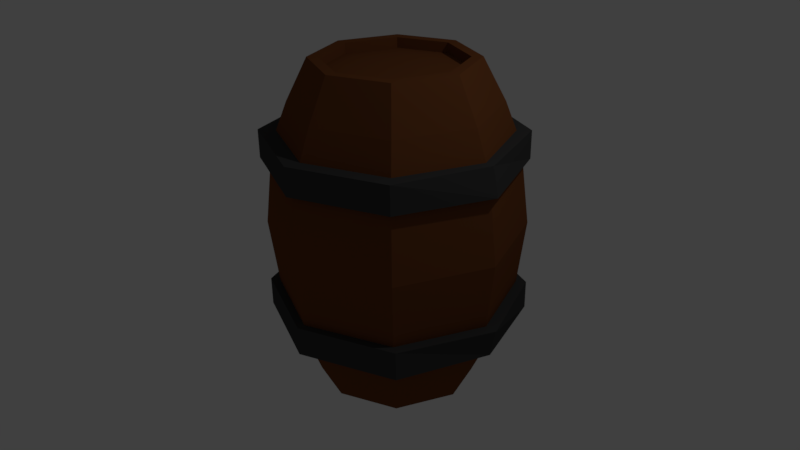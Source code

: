 # Source: barrel2.blend  (saved by Blender 2.77.0; exported with 4.5.12 LTS)
import bpy
from mathutils import Matrix  # noqa: F401  (used for matrix-valued properties, if any)

bpy.ops.wm.read_factory_settings(use_empty=True)
scene = bpy.context.scene
scene.name = 'Scene'

# ---- collections
col_collection_1 = bpy.data.collections.new('Collection 1'); scene.collection.children.link(col_collection_1)

# ---- materials (node trees are filled in below, after node groups)
mat_barrelcolor4 = bpy.data.materials.new('barrelColor4')
mat_barrelcolor4.alpha_threshold = 0.0
mat_barrelcolor4.diffuse_color = (0.2086, 0.08866, 0.0185, 1.0)
mat_barrelcolor4.specular_color = (0.03106, 0.03106, 0.03106)
mat_barrelcolor4.roughness = 0.5
mat_barrelcolor5 = bpy.data.materials.new('barrelcolor5')
mat_barrelcolor5.alpha_threshold = 0.0
mat_barrelcolor5.diffuse_color = (0.04602, 0.05286, 0.0274, 1.0)
mat_barrelcolor5.specular_color = (0.01467, 0.01467, 0.01467)
mat_barrelcolor5.roughness = 0.5

# ---- material node trees
mat_barrelcolor4.use_nodes = True; mat_barrelcolor4.node_tree.nodes.clear()
_N = mat_barrelcolor4.node_tree.nodes; _L = mat_barrelcolor4.node_tree.links
n0 = _N.new('ShaderNodeOutputMaterial'); n0.name = 'Material Output'; n0.location = (300, 300)
n1 = _N.new('ShaderNodeBsdfDiffuse'); n1.name = 'Diffuse BSDF'; n1.location = (10, 300)
n1.inputs[0].default_value = (0.1758, 0.05954, 0.01987, 1.0)
_L.new(n1.outputs[0], n0.inputs[0])
n0.is_active_output = True
mat_barrelcolor5.use_nodes = True; mat_barrelcolor5.node_tree.nodes.clear()
_N = mat_barrelcolor5.node_tree.nodes; _L = mat_barrelcolor5.node_tree.links
n0 = _N.new('ShaderNodeOutputMaterial'); n0.name = 'Material Output'; n0.location = (300, 300)
n1 = _N.new('ShaderNodeBsdfDiffuse'); n1.name = 'Diffuse BSDF'; n1.location = (10, 300)
n1.inputs[0].default_value = (0.05345, 0.05345, 0.05345, 1.0)
_L.new(n1.outputs[0], n0.inputs[0])
n0.is_active_output = True

# ---- world
world_world = bpy.data.worlds.new('World'); scene.world = world_world
world_world.color = (0.05088, 0.05088, 0.05088)
world_world.use_sun_shadow = False
world_world.sun_shadow_jitter_overblur = 0.0
world_world.cycles.sampling_method = 'MANUAL'

# ---- cameras
cam_camera = bpy.data.cameras.new('Camera')
cam_camera.clip_end = 100.0
cam_camera.lens = 35.0
cam_camera.sensor_width = 32.0
cam_camera.sensor_height = 18.0
cam_camera.ortho_scale = 7.314
cam_camera.dof.focus_distance = 0.0

# ---- lights
light_lamp = bpy.data.lights.new('Lamp', 'POINT')
light_lamp.transmission_factor = 0.0
light_lamp.cutoff_distance = 30.0
light_lamp.energy = 100.0
light_lamp.shadow_buffer_clip_start = 1.001
light_lamp.shadow_soft_size = 0.1
light_lamp.shadow_maximum_resolution = 0.006
light_lamp.use_absolute_resolution = True

# ---- meshes
me_cylinder = bpy.data.meshes.new('Cylinder')
me_cylinder.from_pydata([(0.0, 1.0, -1.0), (0.0, 1.0, 3.152), (0.7071, 0.7071, -1.0), (0.7071, 0.7071, 3.152), (1.0, -4.371e-08, -1.0), (1.0, -4.371e-08, 3.152), (0.7071, -0.7071, -1.0), (0.7071, -0.7071, 3.152), (-8.742e-08, -1.0, -1.0), (-8.742e-08, -1.0, 3.152), (-0.7071, -0.7071, -1.0), (-0.7071, -0.7071, 3.152), (-1.0, 1.192e-08, -1.0), (-1.0, 1.192e-08, 3.152), (-0.7071, 0.7071, -1.0), (-0.7071, 0.7071, 3.152), (2.486e-08, 1.477, 0.05417), (2.486e-08, 1.477, 2.098), (1.044, 1.044, 2.098), (1.044, 1.044, 0.05417), (1.477, -6.81e-08, 2.098), (1.477, -6.81e-08, 0.05417), (1.044, -1.044, 2.098), (1.044, -1.044, 0.05417), (-1.042e-07, -1.477, 2.098), (-1.042e-07, -1.477, 0.05417), (-1.044, -1.044, 2.098), (-1.044, -1.044, 0.05417), (-1.477, 1.406e-08, 2.098), (-1.477, 1.406e-08, 0.05417), (-1.044, 1.044, 2.098), (-1.044, 1.044, 0.05417), (3.133e-06, 1.596, -0.1127), (3.133e-06, 1.596, 0.2496), (1.169, 1.128, -0.1127), (1.169, 1.128, 0.2496), (1.576, -7.347e-08, -0.1127), (1.654, -7.347e-08, 0.2496), (1.169, -1.128, -0.1127), (1.169, -1.128, 0.2496), (2.988e-06, -1.596, -0.1127), (2.988e-06, -1.596, 0.2496), (-1.169, -1.128, -0.1127), (-1.169, -1.128, 0.2496), (-1.577, 1.53e-08, -0.1127), (-1.654, 1.53e-08, 0.2496), (-1.169, 1.128, -0.1127), (-1.169, 1.128, 0.2496), (-0.02933, 1.596, 1.915), (-0.02933, 1.596, 2.27), (1.122, 1.128, 1.915), (1.122, 1.128, 2.27), (1.598, -5.474e-07, 1.915), (1.523, -5.474e-07, 2.27), (1.122, -1.128, 1.915), (1.122, -1.128, 2.27), (-0.02933, -1.596, 1.915), (-0.02933, -1.596, 2.27), (-1.18, -1.128, 1.915), (-1.18, -1.128, 2.27), (-1.657, -4.586e-07, 1.915), (-1.58, -4.586e-07, 2.27), (-1.18, 1.128, 1.915), (-1.18, 1.128, 2.27), (5.5e-05, 1.601, 1.076), (1.132, 1.132, 1.076), (1.601, 8.27e-05, 1.076), (1.132, -1.132, 1.076), (5.486e-05, -1.601, 1.076), (-1.132, -1.132, 1.076), (-1.601, 8.279e-05, 1.076), (-1.132, 1.132, 1.076), (0.9766, 0.05642, -1.0), (0.9766, 0.05642, 3.152), (1.442, 0.08332, 0.05417), (1.442, 0.08332, 2.098), (1.564, 0.09042, 1.076), (0.9775, -0.05439, -1.0), (0.9775, -0.05439, 3.152), (1.443, -0.08032, 0.05417), (1.443, -0.08032, 2.098), (1.565, -0.087, 1.076), (0.7248, -0.6643, -1.0), (1.07, -0.981, 0.05417), (1.07, -0.981, 2.098), (1.161, -1.063, 1.076), (0.7248, -0.6643, 3.152), (0.6732, -0.7211, -1.0), (0.6732, -0.7211, 3.152), (0.9941, -1.065, 0.05417), (0.9941, -1.065, 2.098), (1.078, -1.154, 1.076), (0.05026, -0.9792, -1.0), (0.07422, -1.446, 0.05417), (0.07422, -1.446, 2.098), (0.08052, -1.568, 1.076), (0.05026, -0.9792, 3.152), (-0.05273, -0.9782, -1.0), (-0.05273, -0.9782, 3.152), (-0.07786, -1.444, 0.05417), (-0.07786, -1.444, 2.098), (-0.08436, -1.566, 1.076), (-0.6716, -0.7218, -1.0), (-0.9918, -1.066, 0.05417), (-0.9918, -1.066, 2.098), (-1.075, -1.156, 1.076), (-0.6716, -0.7218, 3.152), (-0.7288, -0.6548, -1.0), (-0.7288, -0.6548, 3.152), (-1.076, -0.9669, 0.05417), (-1.076, -0.9669, 2.098), (-1.167, -1.048, 1.076), (-0.003984, 1.281, 2.625), (0.8948, 0.9084, 2.625), (1.267, 0.009641, 2.625), (0.8948, -0.8891, 2.625), (-0.003984, -1.261, 2.625), (-0.9027, -0.8891, 2.625), (-1.275, 0.009641, 2.625), (-0.9027, 0.9084, 2.625), (1.237, 0.08136, 2.625), (1.238, -0.05949, 2.625), (0.9173, -0.8347, 2.625), (0.8517, -0.907, 2.625), (0.0599, -1.235, 2.625), (-0.071, -1.234, 2.625), (-0.8576, -0.9078, 2.625), (-0.9303, -0.8226, 2.625), (0.9023, 0.9213, -0.4729), (1.278, 0.01343, -0.4729), (0.9023, -0.8944, -0.4729), (-0.005551, -1.27, -0.4729), (-0.9134, -0.8944, -0.4729), (-1.289, 0.01343, -0.4729), (-0.9134, 0.9213, -0.4729), (-0.00555, 1.297, -0.4729), (1.248, 0.08587, -0.4729), (1.249, -0.0564, -0.4729), (0.9251, -0.8395, -0.4729), (0.8588, -0.9125, -0.4729), (0.05898, -1.244, -0.4729), (-0.07324, -1.242, -0.4729), (-0.8678, -0.9133, -0.4729), (-0.9412, -0.8273, -0.4729), (0.6779, 0.7192, -1.0), (0.6779, 0.7192, 3.152), (1.001, 1.062, 0.05417), (1.001, 1.062, 2.098), (1.085, 1.152, 1.076), (0.8577, 0.9238, 2.625), (0.8649, 0.9368, -0.4729), (0.7345, 0.6409, 3.152), (0.7345, 0.6409, -1.0), (1.085, 0.9464, 0.05417), (1.085, 0.9464, 2.098), (1.176, 1.026, 1.076), (0.9296, 0.8243, 2.625), (0.9375, 0.8363, -0.4729), (-0.0807, 0.9666, -1.0), (-0.0807, 0.9666, 3.152), (-0.1192, 1.427, 0.05417), (-0.1192, 1.427, 2.098), (-0.1291, 1.548, 1.076), (-0.1066, 1.238, 2.625), (-0.1092, 1.254, -0.4729), (0.03682, 0.9847, 3.152), (0.03682, 0.9847, -1.0), (0.05437, 1.454, 0.05417), (0.05437, 1.454, 2.098), (0.05901, 1.577, 1.076), (0.04282, 1.261, 2.625), (0.04172, 1.278, -0.4729), (-0.6506, 0.7305, 3.152), (-0.6506, 0.7305, -1.0), (-0.9607, 1.079, 0.05417), (-0.9607, 1.079, 2.098), (-1.042, 1.17, 1.076), (-0.8309, 0.9382, 2.625), (-0.8408, 0.9514, -0.4729), (-0.731, 0.6493, -1.0), (-0.731, 0.6493, 3.152), (-1.08, 0.9589, 0.05417), (-1.08, 0.9589, 2.098), (-1.17, 1.04, 1.076), (-0.9332, 0.835, 2.625), (-0.9441, 0.8471, -0.4729), (-0.9762, -0.05752, -1.0), (-1.442, -0.08493, 0.05417), (-1.442, -0.08493, 2.098), (-1.563, -0.092, 1.076), (-0.9762, -0.05752, 3.152), (-1.245, -0.06346, 2.625), (-1.259, -0.06041, -0.4729), (-0.9741, 0.06246, 3.152), (-0.9741, 0.06246, -1.0), (-1.438, 0.09223, 0.05417), (-1.438, 0.09223, 2.098), (-1.56, 0.1001, 1.076), (-1.242, 0.08902, 2.625), (-1.256, 0.09362, -0.4729), (-7.829e-05, 0.8661, 3.15), (0.6124, 0.6124, 3.15), (0.8661, -0.0001179, 3.15), (0.6124, -0.6126, 3.15), (-7.837e-05, -0.8663, 3.15), (-0.6126, -0.6126, 3.15), (-0.8663, -0.0001179, 3.15), (-0.6126, 0.6124, 3.15), (0.8459, 0.04875, 3.15), (0.8466, -0.04723, 3.15), (0.6278, -0.5755, 3.15), (0.583, -0.6248, 3.15), (0.04346, -0.8483, 3.15), (-0.04575, -0.8474, 3.15), (-0.5818, -0.6253, 3.15), (-0.6313, -0.5673, 3.15), (0.5871, 0.6228, 3.15), (0.6362, 0.555, 3.15), (-0.06998, 0.8371, 3.15), (0.03182, 0.8529, 3.15), (-0.5636, 0.6327, 3.15), (-0.6333, 0.5623, 3.15), (-0.8456, -0.04994, 3.15), (-0.8438, 0.05398, 3.15), (-7.832e-05, 0.8661, 3.02), (0.6124, 0.6124, 3.02), (0.8661, -0.0001179, 3.02), (0.6124, -0.6126, 3.02), (-7.84e-05, -0.8663, 3.02), (-0.6126, -0.6126, 3.02), (-0.8663, -0.0001179, 3.02), (-0.6126, 0.6124, 3.02), (0.8459, 0.04875, 3.02), (0.8466, -0.04723, 3.02), (0.6278, -0.5755, 3.02), (0.583, -0.6248, 3.02), (0.04346, -0.8483, 3.02), (-0.04575, -0.8474, 3.02), (-0.5818, -0.6253, 3.02), (-0.6313, -0.5673, 3.02), (0.5871, 0.6228, 3.02), (0.6362, 0.555, 3.02), (-0.06998, 0.8371, 3.02), (0.03182, 0.8529, 3.02), (-0.5636, 0.6327, 3.02), (-0.6333, 0.5623, 3.02), (-0.8456, -0.04994, 3.02), (-0.8438, 0.05398, 3.02), (-2.06e-05, 0.9648, -0.9725), (0.6822, 0.6822, -0.9725), (0.9648, -3.106e-05, -0.9725), (0.6822, -0.6822, -0.9725), (-2.068e-05, -0.9648, -0.9725), (-0.6822, -0.6822, -0.9725), (-0.9648, -3.1e-05, -0.9725), (-0.6822, 0.6822, -0.9725), (0.9422, 0.0544, -0.9725), (0.943, -0.05251, -0.9725), (0.6993, -0.641, -0.9725), (0.6495, -0.6958, -0.9725), (0.04847, -0.9447, -0.9725), (-0.05089, -0.9438, -0.9725), (-0.648, -0.6964, -0.9725), (-0.7031, -0.6318, -0.9725), (0.654, 0.6938, -0.9725), (0.7086, 0.6183, -0.9725), (-0.07788, 0.9325, -0.9725), (0.0355, 0.95, -0.9725), (-0.6277, 0.7048, -0.9725), (-0.7053, 0.6264, -0.9725), (-0.9418, -0.05552, -0.9725), (-0.9399, 0.06023, -0.9725), (-2.06e-05, 0.9648, -0.8487), (0.6822, 0.6822, -0.8487), (0.9648, -3.106e-05, -0.8487), (0.6822, -0.6822, -0.8487), (-2.068e-05, -0.9648, -0.8487), (-0.6822, -0.6822, -0.8487), (-0.9648, -3.1e-05, -0.8487), (-0.6822, 0.6822, -0.8487), (0.9422, 0.0544, -0.8487), (0.943, -0.05251, -0.8487), (0.6993, -0.641, -0.8487), (0.6495, -0.6958, -0.8487), (0.04847, -0.9447, -0.8487), (-0.05089, -0.9438, -0.8487), (-0.648, -0.6964, -0.8487), (-0.7031, -0.6318, -0.8487), (0.654, 0.6938, -0.8487), (0.7086, 0.6183, -0.8487), (-0.07788, 0.9325, -0.8487), (0.0355, 0.95, -0.8487), (-0.6277, 0.7048, -0.8487), (-0.7053, 0.6264, -0.8487), (-0.9418, -0.05552, -0.8487), (-0.9399, 0.06023, -0.8487)], [], [(149, 145, 3, 113), (120, 73, 5, 114), (122, 86, 7, 115), (124, 96, 9, 116), (126, 106, 11, 117), (191, 190, 13, 118), (145, 165, 219, 216), (184, 180, 15, 119), (163, 159, 1, 112), (6, 87, 259, 251), (164, 160, 16, 135), (162, 161, 17, 64), (185, 181, 31, 134), (183, 182, 30, 71), (192, 187, 29, 133), (189, 188, 28, 70), (142, 103, 27, 132), (105, 104, 26, 69), (140, 93, 25, 131), (95, 94, 24, 68), (138, 83, 23, 130), (85, 84, 22, 67), (136, 74, 21, 129), (76, 75, 20, 66), (150, 146, 19, 128), (148, 147, 18, 65), (32, 33, 35, 34), (34, 35, 37, 36), (36, 37, 39, 38), (38, 39, 41, 40), (40, 41, 43, 42), (42, 43, 45, 44), (35, 33, 47, 45, 43, 41, 39, 37), (44, 45, 47, 46), (46, 47, 33, 32), (32, 34, 36, 38, 40, 42, 44, 46), (48, 49, 51, 50), (50, 51, 53, 52), (52, 53, 55, 54), (54, 55, 57, 56), (56, 57, 59, 58), (58, 59, 61, 60), (51, 49, 63, 61, 59, 57, 55, 53), (60, 61, 63, 62), (62, 63, 49, 48), (48, 50, 52, 54, 56, 58, 60, 62), (146, 148, 65, 19), (74, 76, 66, 21), (83, 85, 67, 23), (93, 95, 68, 25), (103, 105, 69, 27), (187, 189, 70, 29), (181, 183, 71, 31), (160, 162, 64, 16), (153, 155, 76, 74), (155, 154, 75, 76), (157, 153, 74, 136), (156, 151, 73, 120), (21, 66, 81, 79), (66, 20, 80, 81), (129, 21, 79, 137), (114, 5, 78, 121), (79, 81, 85, 83), (81, 80, 84, 85), (137, 79, 83, 138), (121, 78, 86, 122), (23, 67, 91, 89), (67, 22, 90, 91), (130, 23, 89, 139), (115, 7, 88, 123), (89, 91, 95, 93), (91, 90, 94, 95), (139, 89, 93, 140), (123, 88, 96, 124), (25, 68, 101, 99), (68, 24, 100, 101), (131, 25, 99, 141), (116, 9, 98, 125), (99, 101, 105, 103), (101, 100, 104, 105), (141, 99, 103, 142), (125, 98, 106, 126), (27, 69, 111, 109), (69, 26, 110, 111), (132, 27, 109, 143), (117, 11, 108, 127), (26, 117, 127, 110), (100, 125, 126, 104), (24, 116, 125, 100), (90, 123, 124, 94), (22, 115, 123, 90), (80, 121, 122, 84), (20, 114, 121, 80), (154, 156, 120, 75), (161, 163, 112, 17), (182, 184, 119, 30), (188, 191, 118, 28), (104, 126, 117, 26), (94, 124, 116, 24), (84, 122, 115, 22), (75, 120, 114, 20), (147, 149, 113, 18), (10, 132, 143, 107), (97, 141, 142, 102), (8, 131, 141, 97), (87, 139, 140, 92), (6, 130, 139, 87), (77, 137, 138, 82), (4, 129, 137, 77), (152, 157, 136, 72), (144, 150, 128, 2), (72, 136, 129, 4), (82, 138, 130, 6), (92, 140, 131, 8), (102, 142, 132, 10), (186, 192, 133, 12), (179, 185, 134, 14), (158, 164, 135, 0), (166, 171, 150, 144), (168, 170, 149, 147), (167, 169, 148, 146), (169, 168, 147, 148), (171, 167, 146, 150), (170, 165, 145, 149), (2, 128, 157, 152), (18, 113, 156, 154), (113, 3, 151, 156), (128, 19, 153, 157), (65, 18, 154, 155), (19, 65, 155, 153), (173, 178, 164, 158), (175, 177, 163, 161), (174, 176, 162, 160), (176, 175, 161, 162), (178, 174, 160, 164), (177, 172, 159, 163), (112, 1, 165, 170), (135, 16, 167, 171), (64, 17, 168, 169), (16, 64, 169, 167), (17, 112, 170, 168), (0, 135, 171, 166), (119, 15, 172, 177), (134, 31, 174, 178), (71, 30, 175, 176), (31, 71, 176, 174), (30, 119, 177, 175), (14, 134, 178, 173), (194, 199, 185, 179), (196, 198, 184, 182), (195, 197, 183, 181), (197, 196, 182, 183), (199, 195, 181, 185), (198, 193, 180, 184), (107, 143, 192, 186), (110, 127, 191, 188), (109, 111, 189, 187), (111, 110, 188, 189), (143, 109, 187, 192), (127, 108, 190, 191), (118, 13, 193, 198), (133, 29, 195, 199), (70, 28, 196, 197), (29, 70, 197, 195), (28, 118, 198, 196), (12, 133, 199, 194), (217, 201, 225, 241), (190, 108, 215, 222), (180, 193, 223, 221), (98, 9, 204, 213), (96, 88, 211, 212), (11, 106, 214, 205), (78, 5, 202, 209), (172, 15, 207, 220), (165, 1, 200, 219), (7, 86, 210, 203), (1, 159, 218, 200), (108, 11, 205, 215), (73, 151, 217, 208), (5, 73, 208, 202), (106, 98, 213, 214), (88, 7, 203, 211), (15, 180, 221, 207), (86, 78, 209, 210), (159, 172, 220, 218), (9, 96, 212, 204), (13, 190, 222, 206), (151, 3, 201, 217), (193, 13, 206, 223), (3, 145, 216, 201), (225, 240, 243, 224, 242, 244, 231, 245, 247, 230, 246, 239, 229, 238, 237, 228, 236, 235, 227, 234, 233, 226, 232, 241), (201, 216, 240, 225), (210, 209, 233, 234), (209, 202, 226, 233), (208, 217, 241, 232), (203, 210, 234, 227), (211, 203, 227, 235), (200, 218, 242, 224), (212, 211, 235, 236), (213, 204, 228, 237), (216, 219, 243, 240), (204, 212, 236, 228), (215, 205, 229, 239), (218, 220, 244, 242), (214, 213, 237, 238), (223, 206, 230, 247), (207, 221, 245, 231), (205, 214, 238, 229), (220, 207, 231, 244), (206, 222, 246, 230), (219, 200, 224, 243), (222, 215, 239, 246), (202, 208, 232, 226), (221, 223, 247, 245), (267, 264, 288, 291), (82, 6, 251, 258), (158, 0, 248, 266), (0, 166, 267, 248), (144, 2, 249, 264), (12, 194, 271, 254), (87, 92, 260, 259), (173, 158, 266, 268), (107, 186, 270, 263), (186, 12, 254, 270), (152, 72, 256, 265), (8, 97, 261, 252), (92, 8, 252, 260), (194, 179, 269, 271), (4, 77, 257, 250), (2, 152, 265, 249), (97, 102, 262, 261), (72, 4, 250, 256), (179, 14, 255, 269), (166, 144, 264, 267), (77, 82, 258, 257), (10, 107, 263, 253), (14, 173, 268, 255), (102, 10, 253, 262), (272, 291, 288, 273, 289, 280, 274, 281, 282, 275, 283, 284, 276, 285, 286, 277, 287, 294, 278, 295, 293, 279, 292, 290), (250, 257, 281, 274), (258, 251, 275, 282), (249, 265, 289, 273), (257, 258, 282, 281), (260, 252, 276, 284), (268, 266, 290, 292), (251, 259, 283, 275), (262, 253, 277, 286), (248, 267, 291, 272), (259, 260, 284, 283), (270, 254, 278, 294), (255, 268, 292, 279), (252, 261, 285, 276), (269, 255, 279, 293), (271, 269, 293, 295), (261, 262, 286, 285), (266, 248, 272, 290), (263, 270, 294, 287), (264, 249, 273, 288), (253, 263, 287, 277), (265, 256, 280, 289), (254, 271, 295, 278), (256, 250, 274, 280)])
me_cylinder.polygons.foreach_set('material_index', [0, 0, 0, 0, 0, 0, 0, 0, 0, 0, 0, 0, 0, 0, 0, 0, 0, 0, 0, 0, 0, 0, 0, 0, 0, 0, 1, 1, 1, 1, 1, 1, 1, 1, 1, 1, 1, 1, 1, 1, 1, 1, 1, 1, 1, 1, 0, 0, 0, 0, 0, 0, 0, 0, 0, 0, 0, 0, 0, 0, 0, 0, 0, 0, 0, 0, 0, 0, 0, 0, 0, 0, 0, 0, 0, 0, 0, 0, 0, 0, 0, 0, 0, 0, 0, 0, 0, 0, 0, 0, 0, 0, 0, 0, 0, 0, 0, 0, 0, 0, 0, 0, 0, 0, 0, 0, 0, 0, 0, 0, 0, 0, 0, 0, 0, 0, 0, 0, 0, 0, 0, 0, 0, 0, 0, 0, 0, 0, 0, 0, 0, 0, 0, 0, 0, 0, 0, 0, 0, 0, 0, 0, 0, 0, 0, 0, 0, 0, 0, 0, 0, 0, 0, 0, 0, 0, 0, 0, 0, 0, 0, 0, 0, 0, 0, 0, 0, 0, 0, 0, 0, 0, 0, 0, 0, 0, 0, 0, 0, 0, 0, 0, 0, 0, 0, 0, 0, 0, 0, 0, 0, 0, 0, 0, 0, 0, 0, 0, 0, 0, 0, 0, 0, 0, 0, 0, 0, 0, 0, 0, 0, 0, 0, 0, 0, 0, 0, 0, 0, 0, 0, 0, 0, 0, 0, 0, 0, 0, 0, 0, 0, 0, 0, 0, 0, 0, 0, 0, 0, 0, 0, 0, 0, 0, 0, 0, 0, 0, 0, 0, 0, 0, 0, 0, 0, 0, 0, 0, 0, 0, 0, 0])
me_cylinder.materials.append(mat_barrelcolor4)
me_cylinder.materials.append(mat_barrelcolor5)
me_cylinder.use_remesh_preserve_volume = False
me_cylinder.use_remesh_preserve_attributes = False
me_cylinder.use_mirror_vertex_groups = False
me_cylinder.update()

# ---- objects
ob_lamp = bpy.data.objects.new('Lamp', light_lamp)
ob_camera = bpy.data.objects.new('Camera', cam_camera)
ob_cylinder = bpy.data.objects.new('Cylinder', me_cylinder)

# ---- transforms, parenting, visibility, modifiers, constraints
ob_lamp.location = (4.076, 1.005, 5.904)
ob_lamp.rotation_euler = (0.6503, 0.05522, 1.866)
ob_lamp.lock_rotations_4d = False
ob_lamp.empty_display_type = 'ARROWS'
ob_lamp.color = (0.0, 0.0, 0.0, 0.0)
ob_lamp.lineart.crease_threshold = 0.0
ob_camera.location = (7.481, -6.508, 5.344)
ob_camera.rotation_euler = (1.109, 0.01082, 0.8149)
ob_camera.lock_rotations_4d = False
ob_camera.empty_display_type = 'ARROWS'
ob_camera.color = (0.0, 0.0, 0.0, 0.0)
ob_camera.display_type = 'WIRE'
ob_camera.lineart.crease_threshold = 0.0
ob_cylinder.location = (0.3884, 0.05443, -0.4966)
ob_cylinder.lineart.crease_threshold = 0.0

# ---- collection membership
col_collection_1.objects.link(ob_lamp)
col_collection_1.objects.link(ob_camera)
col_collection_1.objects.link(ob_cylinder)

# ---- scene / render settings (as saved in the file)
scene.camera = ob_camera
scene.frame_start = 1; scene.frame_end = 250; scene.frame_set(1)
scene.render.engine = 'CYCLES'
scene.render.resolution_percentage = 50
scene.render.dither_intensity = 0.0
scene.cycles.use_denoising = False
scene.cycles.samples = 128
scene.cycles.sampling_pattern = 'TABULATED_SOBOL'
scene.cycles.light_sampling_threshold = 0.0
scene.cycles.use_adaptive_sampling = False
scene.cycles.use_light_tree = False
scene.cycles.blur_glossy = 0.0
scene.cycles.sample_clamp_indirect = 0.0
scene.view_settings.view_transform = 'Standard'
bpy.context.view_layer.update()
